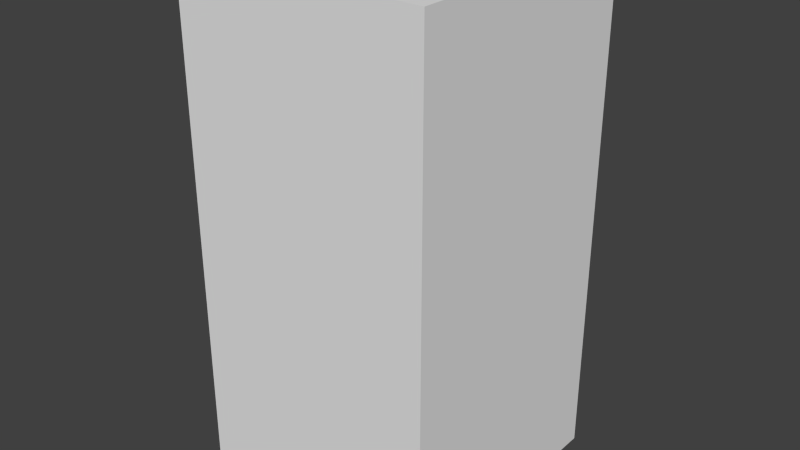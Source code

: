 # Source: redMonsterSix.blend  (saved by Blender 2.68.0; exported with 4.5.12 LTS)
import bpy
from mathutils import Matrix  # noqa: F401  (used for matrix-valued properties, if any)

bpy.ops.wm.read_factory_settings(use_empty=True)
scene = bpy.context.scene
scene.name = 'Scene'

# ---- collections
col_collection_1 = bpy.data.collections.new('Collection 1'); scene.collection.children.link(col_collection_1)

# ---- world
world_world = bpy.data.worlds.new('World'); scene.world = world_world
world_world.color = (0.05088, 0.05088, 0.05088)
world_world.use_sun_shadow = False
world_world.sun_shadow_jitter_overblur = 0.0
world_world.cycles.sampling_method = 'MANUAL'
world_world.cycles.sample_map_resolution = 256

# ---- meshes
me_redmonstersix = bpy.data.meshes.new('redMonsterSix')
me_redmonstersix.from_pydata([(-0.5, -0.5, -1.0), (-0.5, 0.5, -1.0), (0.5, 0.5, -1.0), (0.5, -0.5, -1.0), (-0.5, -0.5, 1.0), (-0.5, 0.5, 1.0), (0.5, 0.5, 1.0), (0.5, -0.5, 1.0)], [], [(4, 5, 1, 0), (5, 6, 2, 1), (6, 7, 3, 2), (7, 4, 0, 3), (0, 1, 2, 3), (7, 6, 5, 4)])
me_redmonstersix.use_remesh_preserve_volume = False
me_redmonstersix.use_remesh_preserve_attributes = False
me_redmonstersix.use_mirror_vertex_groups = False
me_redmonstersix.update()

# ---- objects
ob_redmonstersix = bpy.data.objects.new('redMonsterSix', me_redmonstersix)

# ---- transforms, parenting, visibility, modifiers, constraints
ob_redmonstersix.location = (0.0, 0.0, 0.0)
ob_redmonstersix.lineart.crease_threshold = 0.0

# ---- collection membership
col_collection_1.objects.link(ob_redmonstersix)

# ---- scene / render settings (as saved in the file)
scene.frame_start = 1; scene.frame_end = 250; scene.frame_set(1)
scene.render.engine = 'BLENDER_EEVEE_NEXT'
scene.render.image_settings.color_mode = 'RGB'
scene.render.image_settings.compression = 90
scene.render.resolution_percentage = 50
scene.render.dither_intensity = 0.0
scene.cycles.use_denoising = False
scene.cycles.samples = 10
scene.cycles.sampling_pattern = 'TABULATED_SOBOL'
scene.cycles.light_sampling_threshold = 0.0
scene.cycles.use_adaptive_sampling = False
scene.cycles.use_light_tree = False
scene.cycles.blur_glossy = 0.0
scene.cycles.volume_bounces = 1
scene.cycles.pixel_filter_type = 'GAUSSIAN'
scene.cycles.sample_clamp_indirect = 0.0
scene.view_settings.view_transform = 'Standard'
bpy.context.view_layer.update()

# ---- added for rendering (the .blend has no active camera and no usable light): camera, sun
cam_auto = bpy.data.cameras.new('AutoCamera')
cam_auto.lens = 50.0
cam_auto.sensor_width = 36.0
cam_auto.clip_end = 1000.0
ob_auto_camera = bpy.data.objects.new('AutoCamera', cam_auto)
scene.collection.objects.link(ob_auto_camera)
ob_auto_camera.location = (2.26633, -2.71959, 1.81306)
ob_auto_camera.rotation_euler = (1.09748, -7.21219e-08, 0.694738)
scene.camera = ob_auto_camera
light_auto_sun = bpy.data.lights.new('AutoSun', 'SUN')
light_auto_sun.energy = 3.0
light_auto_sun.angle = 0.0523599
ob_auto_sun = bpy.data.objects.new('AutoSun', light_auto_sun)
scene.collection.objects.link(ob_auto_sun)
ob_auto_sun.rotation_euler = (0.872665, 0.174533, 0.523599)
bpy.context.view_layer.update()
